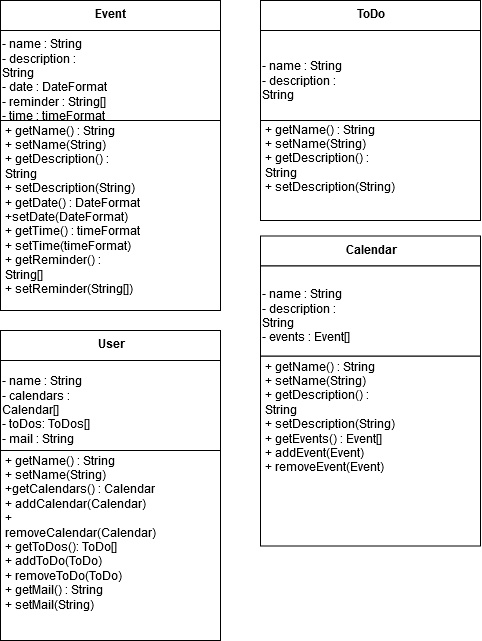

The diagram above was exported from draw.io. Its source (the exported page's mxGraphModel, read from the mxfile embedded in the PNG):
<mxGraphModel dx="1463" dy="770" grid="1" gridSize="10" guides="1" tooltips="1" connect="1" arrows="1" fold="1" page="1" pageScale="1" pageWidth="827" pageHeight="1169" math="0" shadow="0">
  <root>
    <mxCell id="0" />
    <mxCell id="1" parent="0" />
    <mxCell id="1QQilbac-NBk9aeGLAY2-15" value="" style="rounded=0;whiteSpace=wrap;html=1;" vertex="1" parent="1">
      <mxGeometry x="20" y="140" width="220" height="190" as="geometry" />
    </mxCell>
    <mxCell id="1QQilbac-NBk9aeGLAY2-2" value="" style="rounded=0;whiteSpace=wrap;html=1;" vertex="1" parent="1">
      <mxGeometry x="20" y="20" width="220" height="30" as="geometry" />
    </mxCell>
    <mxCell id="1QQilbac-NBk9aeGLAY2-3" value="&lt;div align=&quot;left&quot;&gt;- name : String&lt;br&gt;&lt;/div&gt;&lt;div align=&quot;left&quot;&gt;- description : String&lt;br&gt;&lt;/div&gt;&lt;div&gt;- date : DateFormat&lt;/div&gt;&lt;div&gt;- reminder : String[]&lt;/div&gt;&lt;div&gt;- time : timeFormat&lt;br&gt;&lt;/div&gt;" style="rounded=0;whiteSpace=wrap;html=1;align=left;" vertex="1" parent="1">
      <mxGeometry x="20" y="50" width="220" height="90" as="geometry" />
    </mxCell>
    <mxCell id="1QQilbac-NBk9aeGLAY2-4" value="&lt;b&gt;Event&lt;/b&gt;" style="text;html=1;strokeColor=none;fillColor=none;align=center;verticalAlign=middle;whiteSpace=wrap;rounded=0;" vertex="1" parent="1">
      <mxGeometry x="110" y="30" width="40" height="10" as="geometry" />
    </mxCell>
    <mxCell id="1QQilbac-NBk9aeGLAY2-8" value="&lt;div align=&quot;left&quot;&gt;&lt;br&gt;&lt;/div&gt;&lt;div align=&quot;left&quot;&gt;+ getName() : String&lt;br&gt;&lt;/div&gt;&lt;div align=&quot;left&quot;&gt;+ setName(String)&lt;/div&gt;&lt;div align=&quot;left&quot;&gt;+ getDescription() : String&lt;br&gt;&lt;/div&gt;&lt;div&gt;+ setDescription(String)&lt;/div&gt;&lt;div&gt;+ getDate() : DateFormat&lt;/div&gt;&lt;div&gt;+setDate(DateFormat)&lt;/div&gt;&lt;div&gt;+ getTime() : timeFormat&lt;/div&gt;&lt;div&gt;+ setTime(timeFormat)&lt;/div&gt;&lt;div&gt;+ getReminder() : String[]&lt;/div&gt;&lt;div&gt;+ setReminder(String[])&lt;br&gt;&lt;/div&gt;" style="text;html=1;strokeColor=none;fillColor=none;spacing=5;spacingTop=-20;whiteSpace=wrap;overflow=hidden;rounded=0;align=left;" vertex="1" parent="1">
      <mxGeometry x="20" y="141" width="220" height="189" as="geometry" />
    </mxCell>
    <mxCell id="1QQilbac-NBk9aeGLAY2-9" value="" style="whiteSpace=wrap;html=1;aspect=fixed;" vertex="1" parent="1">
      <mxGeometry x="280" y="20" width="220" height="220" as="geometry" />
    </mxCell>
    <mxCell id="1QQilbac-NBk9aeGLAY2-10" value="" style="rounded=0;whiteSpace=wrap;html=1;" vertex="1" parent="1">
      <mxGeometry x="280" y="20" width="220" height="30" as="geometry" />
    </mxCell>
    <mxCell id="1QQilbac-NBk9aeGLAY2-11" value="&lt;div align=&quot;left&quot;&gt;- name : String&lt;br&gt;&lt;/div&gt;&lt;div align=&quot;left&quot;&gt;- description : String&lt;br&gt;&lt;/div&gt;" style="rounded=0;whiteSpace=wrap;html=1;align=left;" vertex="1" parent="1">
      <mxGeometry x="280" y="50" width="220" height="90" as="geometry" />
    </mxCell>
    <mxCell id="1QQilbac-NBk9aeGLAY2-12" value="&lt;b&gt;ToDo&lt;/b&gt;" style="text;html=1;strokeColor=none;fillColor=none;align=center;verticalAlign=middle;whiteSpace=wrap;rounded=0;" vertex="1" parent="1">
      <mxGeometry x="370" y="30" width="40" height="10" as="geometry" />
    </mxCell>
    <mxCell id="1QQilbac-NBk9aeGLAY2-13" value="&lt;div align=&quot;left&quot;&gt;&lt;br&gt;&lt;/div&gt;&lt;div align=&quot;left&quot;&gt;+ getName() : String&lt;br&gt;&lt;/div&gt;&lt;div align=&quot;left&quot;&gt;+ setName(String)&lt;/div&gt;&lt;div align=&quot;left&quot;&gt;+ getDescription() : String&lt;br&gt;&lt;/div&gt;&lt;div&gt;+ setDescription(String)&lt;/div&gt;&lt;div&gt;&lt;br&gt;&lt;/div&gt;" style="text;html=1;strokeColor=none;fillColor=none;spacing=5;spacingTop=-20;whiteSpace=wrap;overflow=hidden;rounded=0;align=left;" vertex="1" parent="1">
      <mxGeometry x="280" y="140" width="220" height="100" as="geometry" />
    </mxCell>
    <mxCell id="1QQilbac-NBk9aeGLAY2-17" value="" style="rounded=0;whiteSpace=wrap;html=1;" vertex="1" parent="1">
      <mxGeometry x="280" y="375.5" width="220" height="190" as="geometry" />
    </mxCell>
    <mxCell id="1QQilbac-NBk9aeGLAY2-18" value="" style="rounded=0;whiteSpace=wrap;html=1;" vertex="1" parent="1">
      <mxGeometry x="280" y="255.5" width="220" height="30" as="geometry" />
    </mxCell>
    <mxCell id="1QQilbac-NBk9aeGLAY2-19" value="&lt;div align=&quot;left&quot;&gt;- name : String&lt;br&gt;&lt;/div&gt;&lt;div align=&quot;left&quot;&gt;- description : String&lt;/div&gt;&lt;div&gt;- events : Event[]&lt;br&gt;&lt;/div&gt;" style="rounded=0;whiteSpace=wrap;html=1;align=left;" vertex="1" parent="1">
      <mxGeometry x="280" y="285.5" width="220" height="90" as="geometry" />
    </mxCell>
    <mxCell id="1QQilbac-NBk9aeGLAY2-20" value="&lt;b&gt;Calendar&lt;/b&gt;" style="text;html=1;strokeColor=none;fillColor=none;align=center;verticalAlign=middle;whiteSpace=wrap;rounded=0;" vertex="1" parent="1">
      <mxGeometry x="370" y="265.5" width="40" height="10" as="geometry" />
    </mxCell>
    <mxCell id="1QQilbac-NBk9aeGLAY2-21" value="&lt;div align=&quot;left&quot;&gt;&lt;br&gt;&lt;/div&gt;&lt;div align=&quot;left&quot;&gt;+ getName() : String&lt;br&gt;&lt;/div&gt;&lt;div align=&quot;left&quot;&gt;+ setName(String)&lt;/div&gt;&lt;div align=&quot;left&quot;&gt;+ getDescription() : String&lt;br&gt;&lt;/div&gt;&lt;div&gt;+ setDescription(String)&lt;/div&gt;&lt;div&gt;+ getEvents() : Event[]&lt;/div&gt;&lt;div&gt;+ addEvent(Event)&lt;/div&gt;&lt;div&gt;+ removeEvent(Event)&lt;br&gt;&lt;/div&gt;" style="text;html=1;strokeColor=none;fillColor=none;spacing=5;spacingTop=-20;whiteSpace=wrap;overflow=hidden;rounded=0;align=left;" vertex="1" parent="1">
      <mxGeometry x="280" y="376.5" width="220" height="189" as="geometry" />
    </mxCell>
    <mxCell id="1QQilbac-NBk9aeGLAY2-22" value="" style="rounded=0;whiteSpace=wrap;html=1;" vertex="1" parent="1">
      <mxGeometry x="20" y="470" width="220" height="190" as="geometry" />
    </mxCell>
    <mxCell id="1QQilbac-NBk9aeGLAY2-23" value="" style="rounded=0;whiteSpace=wrap;html=1;" vertex="1" parent="1">
      <mxGeometry x="20" y="350" width="220" height="30" as="geometry" />
    </mxCell>
    <mxCell id="1QQilbac-NBk9aeGLAY2-24" value="&lt;div align=&quot;left&quot;&gt;- name : String&lt;/div&gt;&lt;div align=&quot;left&quot;&gt;- calendars : Calendar[]&lt;/div&gt;&lt;div align=&quot;left&quot;&gt;- toDos: ToDos[]&lt;/div&gt;&lt;div align=&quot;left&quot;&gt;- mail : String&lt;br&gt;&lt;/div&gt;" style="rounded=0;whiteSpace=wrap;html=1;align=left;" vertex="1" parent="1">
      <mxGeometry x="20" y="380" width="220" height="90" as="geometry" />
    </mxCell>
    <mxCell id="1QQilbac-NBk9aeGLAY2-25" value="&lt;b&gt;User&lt;/b&gt;" style="text;html=1;strokeColor=none;fillColor=none;align=center;verticalAlign=middle;whiteSpace=wrap;rounded=0;" vertex="1" parent="1">
      <mxGeometry x="110" y="360" width="40" height="10" as="geometry" />
    </mxCell>
    <mxCell id="1QQilbac-NBk9aeGLAY2-26" value="&lt;div align=&quot;left&quot;&gt;&lt;br&gt;&lt;/div&gt;&lt;div align=&quot;left&quot;&gt;+ getName() : String&lt;br&gt;&lt;/div&gt;&lt;div align=&quot;left&quot;&gt;+ setName(String)&lt;/div&gt;&lt;div align=&quot;left&quot;&gt;+getCalendars() : Calendar&lt;/div&gt;&lt;div align=&quot;left&quot;&gt;+ addCalendar(Calendar)&lt;/div&gt;&lt;div align=&quot;left&quot;&gt;+ removeCalendar(Calendar)&lt;/div&gt;&lt;div align=&quot;left&quot;&gt;+ getToDos(): ToDo[]&lt;/div&gt;&lt;div align=&quot;left&quot;&gt;+ addToDo(ToDo)&lt;/div&gt;&lt;div align=&quot;left&quot;&gt;+ removeToDo(ToDo)&lt;/div&gt;&lt;div align=&quot;left&quot;&gt;+ getMail() : String&lt;/div&gt;&lt;div align=&quot;left&quot;&gt;+ setMail(String)&lt;br&gt;&lt;/div&gt;" style="text;html=1;strokeColor=none;fillColor=none;spacing=5;spacingTop=-20;whiteSpace=wrap;overflow=hidden;rounded=0;align=left;" vertex="1" parent="1">
      <mxGeometry x="20" y="471" width="220" height="189" as="geometry" />
    </mxCell>
  </root>
</mxGraphModel>